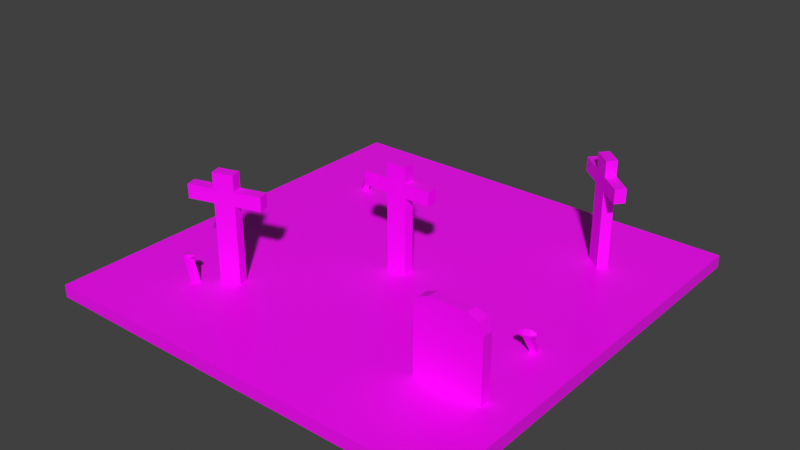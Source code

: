 # Source: Graveyard.blend  (saved by Blender 3.3.6; exported with 4.5.12 LTS)
import bpy
from mathutils import Matrix  # noqa: F401  (used for matrix-valued properties, if any)

bpy.ops.wm.read_factory_settings(use_empty=True)
scene = bpy.context.scene
scene.name = 'Scene'

# ---- collections
col_collection = bpy.data.collections.new('Collection'); scene.collection.children.link(col_collection)

# ---- images (referenced by path relative to the original .blend; pixels are not part of the script)
import os
ASSET_DIR = os.environ.get("B2B_ASSET_DIR", "")  # directory of the original .blend (textures are referenced by path, not embedded)
HERE = os.path.dirname(os.path.abspath(__file__))  # packed textures are extracted next to this script under _unpacked/

def load_image(name, relpath, width, height, colorspace="sRGB"):
    """Load a texture the original file referenced (path relative to the .blend, or extracted next to this script)."""
    p = next((c for c in (os.path.join(HERE, relpath), os.path.join(ASSET_DIR, relpath)) if relpath and os.path.exists(c)), "")
    if p:
        img = bpy.data.images.load(p, check_existing=True)
        img.name = name
    else:  # same state as the original file: an image datablock whose file is absent (Cycles renders it pink)
        img = bpy.data.images.new(name, width, height)
        img.source = "FILE"
        img.filepath = "//" + (relpath or name)
    img.colorspace_settings.name = colorspace
    return img
img_imphenziapalette01_256_gradient_png = load_image('ImphenziaPalette01-256-Gradient.png', 'ImphenziaPalette01-256-Gradient.png', 1024, 1024, 'sRGB')

# ---- materials (node trees are filled in below, after node groups)
mat_material = bpy.data.materials.new('Material')
mat_material.alpha_threshold = 0.0
mat_material.use_transparent_shadow = False
mat_material.line_color = (0.0, 0.0, 0.0, 1.0)

# ---- material node trees
mat_material.use_nodes = True; mat_material.node_tree.nodes.clear()
_N = mat_material.node_tree.nodes; _L = mat_material.node_tree.links
n0 = _N.new('ShaderNodeOutputMaterial'); n0.name = 'Material Output'; n0.location = (300, 300)
n1 = _N.new('ShaderNodeBsdfPrincipled'); n1.name = 'Principled BSDF'; n1.location = (10, 300)
n1.distribution = 'GGX'
n1.subsurface_method = 'BURLEY'
n1.inputs[2].default_value = 0.4
n1.inputs[3].default_value = 1.45
n1.inputs[27].default_value = (0.0, 0.0, 0.0, 1.0)
n1.inputs[28].default_value = 1.0
n2 = _N.new('ShaderNodeTexImage'); n2.name = 'Image Texture'; n2.location = (-322, 176)
n2.image = img_imphenziapalette01_256_gradient_png
n2.interpolation = 'Closest'
_L.new(n1.outputs[0], n0.inputs[0])
_L.new(n2.outputs[0], n1.inputs[0])
n0.is_active_output = True

# ---- world
world_world = bpy.data.worlds.new('World'); scene.world = world_world
world_world.use_nodes = True; world_world.node_tree.nodes.clear()
_N = world_world.node_tree.nodes; _L = world_world.node_tree.links
n0 = _N.new('ShaderNodeOutputWorld'); n0.name = 'World Output'; n0.location = (300, 300)
n1 = _N.new('ShaderNodeBackground'); n1.name = 'Background'; n1.location = (10, 300)
n1.inputs[0].default_value = (0.05088, 0.05088, 0.05088, 1.0)
_L.new(n1.outputs[0], n0.inputs[0])
n0.is_active_output = True
world_world.color = (0.05088, 0.05088, 0.05088)
world_world.use_sun_shadow = False
world_world.sun_shadow_jitter_overblur = 0.0

# ---- meshes
me_cube = bpy.data.meshes.new('Cube')
me_cube.from_pydata([(10.0, 10.0, 0.3), (10.0, 10.0, -0.3), (10.0, -10.0, 0.3), (10.0, -10.0, -0.3), (-10.0, 10.0, 0.3), (-10.0, 10.0, -0.3), (-10.0, -10.0, 0.3), (-10.0, -10.0, -0.3), (-0.4825, -0.2538, 0.01127), (-0.4825, -0.2538, 4.599), (-0.4825, 0.2538, 0.01127), (-0.4825, 0.2538, 4.599), (0.4825, -0.2538, 0.01127), (0.4825, -0.2538, 4.599), (0.4825, 0.2538, 0.01127), (0.4825, 0.2538, 4.599), (-0.4825, -0.2538, 3.946), (-0.4825, 0.2538, 3.946), (0.4825, 0.2538, 3.946), (0.4825, -0.2538, 3.946), (-1.696, -0.2538, 3.946), (-1.696, -0.2538, 4.599), (-1.696, 0.2538, 4.599), (1.696, 0.2538, 4.599), (1.696, -0.2538, 4.599), (-1.696, 0.2538, 3.946), (1.696, 0.2538, 3.946), (1.696, -0.2538, 3.946), (-0.4825, -0.2538, 5.336), (-0.4825, 0.2538, 5.336), (0.4825, 0.2538, 5.336), (0.4825, -0.2538, 5.336), (-5.228, -5.563, 0.01127), (-5.228, -5.563, 4.599), (-5.374, -5.077, 0.01127), (-5.374, -5.077, 4.599), (-4.304, -5.284, 0.01127), (-4.304, -5.284, 4.599), (-4.45, -4.798, 0.01127), (-4.45, -4.798, 4.599), (-5.228, -5.563, 3.946), (-5.374, -5.077, 3.946), (-4.45, -4.798, 3.946), (-4.304, -5.284, 3.946), (-6.39, -5.913, 3.946), (-6.39, -5.913, 4.599), (-6.536, -5.427, 4.599), (-3.288, -4.448, 4.599), (-3.142, -4.934, 4.599), (-6.536, -5.427, 3.946), (-3.288, -4.448, 3.946), (-3.142, -4.934, 3.946), (-5.228, -5.563, 5.336), (-5.374, -5.077, 5.336), (-4.45, -4.798, 5.336), (-4.304, -5.284, 5.336), (5.676, 6.165, 0.01127), (5.676, 6.165, 4.599), (6.001, 6.555, 0.01127), (6.001, 6.555, 4.599), (6.417, 5.546, 0.01127), (6.417, 5.546, 4.599), (6.742, 5.936, 0.01127), (6.742, 5.936, 4.599), (5.676, 6.165, 3.946), (6.001, 6.555, 3.946), (6.742, 5.936, 3.946), (6.417, 5.546, 3.946), (4.744, 6.943, 3.946), (4.744, 6.943, 4.599), (5.069, 7.332, 4.599), (7.673, 5.158, 4.599), (7.348, 4.769, 4.599), (5.069, 7.332, 3.946), (7.673, 5.158, 3.946), (7.348, 4.769, 3.946), (5.676, 6.165, 5.336), (6.001, 6.555, 5.336), (6.742, 5.936, 5.336), (6.417, 5.546, 5.336), (5.391, -5.746, 0.01127), (5.391, -5.238, 0.01127), (8.49, -5.746, 0.01127), (8.49, -5.238, 0.01127), (6.11, -5.746, 3.946), (5.391, -5.746, 3.227), (5.602, -5.746, 3.736), (5.391, -5.238, 3.227), (6.11, -5.238, 3.946), (5.602, -5.238, 3.736), (7.771, -5.238, 3.946), (8.49, -5.238, 3.227), (8.28, -5.238, 3.736), (8.49, -5.746, 3.227), (7.771, -5.746, 3.946), (8.28, -5.746, 3.736), (-5.84, -6.454, -0.401), (-6.479, -6.454, 1.494), (-5.84, -6.171, -0.401), (-6.479, -6.171, 1.494), (-5.571, -6.454, -0.3105), (-6.211, -6.454, 1.585), (-5.571, -6.171, -0.3105), (-6.211, -6.171, 1.585), (-6.416, -6.454, 1.308), (-6.416, -6.171, 1.308), (-6.148, -6.171, 1.399), (-6.148, -6.454, 1.399), (-6.669, -6.363, 1.289), (-6.692, -6.363, 1.356), (-6.692, -6.262, 1.356), (-5.958, -6.262, 1.604), (-5.958, -6.363, 1.604), (-6.669, -6.262, 1.289), (-5.935, -6.262, 1.537), (-5.935, -6.363, 1.537), (-7.077, 5.178, -0.1671), (-6.145, 5.073, 1.599), (-6.923, 5.406, -0.2346), (-5.991, 5.301, 1.532), (-6.879, 5.011, -0.2814), (-5.947, 4.906, 1.485), (-6.725, 5.239, -0.3489), (-5.793, 5.134, 1.418), (-6.236, 5.083, 1.426), (-6.083, 5.311, 1.359), (-5.885, 5.144, 1.244), (-6.038, 4.916, 1.312), (-6.33, 5.298, 1.559), (-6.297, 5.294, 1.622), (-6.242, 5.376, 1.597), (-5.7, 4.919, 1.284), (-5.755, 4.837, 1.309), (-6.274, 5.38, 1.535), (-5.733, 4.923, 1.222), (-5.788, 4.841, 1.246), (8.021, -1.039, -0.1165), (8.08, -2.095, 1.581), (8.092, -1.27, -0.2631), (8.151, -2.327, 1.434), (7.747, -1.104, -0.1472), (7.806, -2.16, 1.55), (7.818, -1.335, -0.2939), (7.877, -2.392, 1.403), (8.074, -1.992, 1.414), (8.146, -2.223, 1.268), (7.872, -2.288, 1.237), (7.8, -2.056, 1.383), (8.337, -2.043, 1.447), (8.339, -2.08, 1.507), (8.365, -2.163, 1.454), (7.615, -2.34, 1.37), (7.589, -2.257, 1.423), (8.362, -2.126, 1.395), (7.613, -2.303, 1.31), (7.587, -2.22, 1.363), (1.668, -6.183, 0.3), (0.5425, -3.208, 0.3), (-0.6346, -5.975, 0.3), (4.762, -0.7107, 0.3), (4.213, 0.1362, 0.3), (3.443, -1.436, 0.3), (-4.248, 4.753, 0.3), (-5.084, 2.485, 0.3), (-4.08, 2.113, 0.3), (-5.543, 0.07953, 0.3), (-7.592, -1.149, 0.3), (-3.508, -1.118, 0.3), (7.125, 2.04, 0.3), (5.788, 3.511, 0.3), (5.31, 1.645, 0.3), (1.139, -9.118, 0.3), (1.211, -7.023, 0.3), (-0.297, -8.375, 0.3), (-1.525, -4.177, 0.3), (-1.458, -2.252, 0.3), (-3.175, -4.037, 0.3), (-1.958, 6.013, 0.3), (-1.647, 7.699, 0.3), (-3.226, 7.675, 0.3), (3.852, 3.791, 0.3), (4.561, 4.91, 0.3), (4.995, 2.729, 0.3), (2.189, 2.594, 0.3), (2.332, 5.067, 0.3), (-2.068, -8.761, 0.3), (-2.395, -7.611, 0.3), (-3.763, -9.218, 0.3), (-8.303, 3.808, 0.3), (-7.81, 1.566, 0.3), (-6.225, 1.999, 0.3)], [], [(0, 4, 163, 179, 178), (3, 2, 6, 7), (7, 6, 4, 5), (5, 1, 3, 7), (1, 0, 2, 3), (5, 4, 0, 1), (11, 17, 25, 22), (17, 11, 15, 18), (9, 11, 22, 21), (19, 13, 9, 16), (10, 14, 12, 8), (11, 9, 28, 29), (12, 19, 16, 8), (14, 18, 19, 12), (10, 17, 18, 14), (8, 16, 17, 10), (20, 21, 22, 25), (26, 23, 24, 27), (18, 15, 23, 26), (16, 9, 21, 20), (17, 16, 20, 25), (15, 13, 24, 23), (19, 18, 26, 27), (13, 19, 27, 24), (30, 29, 28, 31), (9, 13, 31, 28), (15, 11, 29, 30), (13, 15, 30, 31), (35, 41, 49, 46), (41, 35, 39, 42), (33, 35, 46, 45), (43, 37, 33, 40), (34, 38, 36, 32), (35, 33, 52, 53), (36, 43, 40, 32), (38, 42, 43, 36), (34, 41, 42, 38), (32, 40, 41, 34), (44, 45, 46, 49), (50, 47, 48, 51), (42, 39, 47, 50), (40, 33, 45, 44), (41, 40, 44, 49), (39, 37, 48, 47), (43, 42, 50, 51), (37, 43, 51, 48), (54, 53, 52, 55), (33, 37, 55, 52), (39, 35, 53, 54), (37, 39, 54, 55), (59, 65, 73, 70), (65, 59, 63, 66), (57, 59, 70, 69), (67, 61, 57, 64), (58, 62, 60, 56), (59, 57, 76, 77), (60, 67, 64, 56), (62, 66, 67, 60), (58, 65, 66, 62), (56, 64, 65, 58), (68, 69, 70, 73), (74, 71, 72, 75), (66, 63, 71, 74), (64, 57, 69, 68), (65, 64, 68, 73), (63, 61, 72, 71), (67, 66, 74, 75), (61, 67, 75, 72), (78, 77, 76, 79), (57, 61, 79, 76), (63, 59, 77, 78), (61, 63, 78, 79), (81, 83, 82, 80), (94, 90, 88, 84), (83, 91, 93, 82), (82, 93, 95, 94, 84, 86, 85, 80), (81, 87, 89, 88, 90, 92, 91, 83), (90, 94, 95, 92), (92, 95, 93, 91), (84, 88, 89, 86), (86, 89, 87, 85), (80, 85, 87, 81), (97, 99, 110, 109), (105, 99, 103, 106), (101, 107, 115, 112), (107, 101, 97, 104), (98, 102, 100, 96), (103, 99, 97, 101), (100, 107, 104, 96), (102, 106, 107, 100), (98, 105, 106, 102), (96, 104, 105, 98), (108, 109, 110, 113), (114, 111, 112, 115), (99, 105, 113, 110), (106, 103, 111, 114), (104, 97, 109, 108), (105, 104, 108, 113), (103, 101, 112, 111), (107, 106, 114, 115), (117, 119, 130, 129), (125, 119, 123, 126), (121, 127, 135, 132), (127, 121, 117, 124), (118, 122, 120, 116), (123, 119, 117, 121), (120, 127, 124, 116), (122, 126, 127, 120), (118, 125, 126, 122), (116, 124, 125, 118), (128, 129, 130, 133), (134, 131, 132, 135), (119, 125, 133, 130), (126, 123, 131, 134), (124, 117, 129, 128), (125, 124, 128, 133), (123, 121, 132, 131), (127, 126, 134, 135), (137, 139, 150, 149), (145, 139, 143, 146), (141, 147, 155, 152), (147, 141, 137, 144), (138, 142, 140, 136), (143, 139, 137, 141), (140, 147, 144, 136), (142, 146, 147, 140), (138, 145, 146, 142), (136, 144, 145, 138), (148, 149, 150, 153), (154, 151, 152, 155), (139, 145, 153, 150), (146, 143, 151, 154), (144, 137, 149, 148), (145, 144, 148, 153), (143, 141, 152, 151), (147, 146, 154, 155), (2, 156, 172, 171, 173, 185, 187, 6), (156, 157, 158), (2, 159, 161, 157, 156), (159, 160, 161), (164, 162, 163), (164, 190, 189, 188, 4, 6, 166, 165, 167, 161, 160, 159, 2, 0, 168, 170), (161, 167, 166, 176, 175, 157), (167, 165, 166), (170, 168, 169), (169, 168, 0, 164, 183, 184, 180, 181, 182), (158, 173, 172, 156), (173, 171, 172), (157, 175, 174, 176, 166, 6, 158), (174, 175, 176), (178, 179, 177), (177, 179, 163, 162, 164, 0, 178), (182, 181, 180, 184, 183), (182, 183, 164, 170, 169), (6, 187, 186, 185, 173, 158), (186, 187, 185), (4, 188, 190, 164, 163), (188, 189, 190)])
_uv = me_cube.uv_layers.new(name='UVMap')
_uv.uv.foreach_set('vector', [0.8222, 0.4684, 0.8222, 0.4684, 0.8222, 0.4684, 0.8222, 0.4684, 0.8222, 0.4684, 0.8222, 0.4684, 0.8222, 0.4684, 0.8222, 0.4684, 0.8222, 0.4684, 0.8222, 0.4684, 0.8222, 0.4684, 0.8222, 0.4684, 0.8222, 0.4684, 0.8222, 0.4684, 0.8222, 0.4684, 0.8222, 0.4684, 0.8222, 0.4684, 0.8222, 0.4684, 0.8222, 0.4684, 0.8222, 0.4684, 0.8222, 0.4684, 0.8222, 0.4684, 0.8222, 0.4684, 0.8222, 0.4684, 0.8222, 0.4684, 0.8162, 0.962, 0.8162, 0.962, 0.8162, 0.962, 0.8162, 0.962, 0.8162, 0.962, 0.8162, 0.962, 0.8162, 0.962, 0.8162, 0.962, 0.8162, 0.962, 0.8162, 0.962, 0.8162, 0.962, 0.8162, 0.962, 0.8162, 0.962, 0.8162, 0.962, 0.8162, 0.962, 0.8162, 0.962, 0.8162, 0.962, 0.8162, 0.962, 0.8162, 0.962, 0.8162, 0.962, 0.8162, 0.962, 0.8162, 0.962, 0.8162, 0.962, 0.8162, 0.962, 0.8162, 0.962, 0.8162, 0.962, 0.8162, 0.962, 0.8162, 0.962, 0.8162, 0.962, 0.8162, 0.962, 0.8162, 0.962, 0.8162, 0.962, 0.8162, 0.962, 0.8162, 0.962, 0.8162, 0.962, 0.8162, 0.962, 0.8162, 0.962, 0.8162, 0.962, 0.8162, 0.962, 0.8162, 0.962, 0.8162, 0.962, 0.8162, 0.962, 0.8162, 0.962, 0.8162, 0.962, 0.8162, 0.962, 0.8162, 0.962, 0.8162, 0.962, 0.8162, 0.962, 0.8162, 0.962, 0.8162, 0.962, 0.8162, 0.962, 0.8162, 0.962, 0.8162, 0.962, 0.8162, 0.962, 0.8162, 0.962, 0.8162, 0.962, 0.8162, 0.962, 0.8162, 0.962, 0.8162, 0.962, 0.8162, 0.962, 0.8162, 0.962, 0.8162, 0.962, 0.8162, 0.962, 0.8162, 0.962, 0.8162, 0.962, 0.8162, 0.962, 0.8162, 0.962, 0.8162, 0.962, 0.8162, 0.962, 0.8162, 0.962, 0.8162, 0.962, 0.8162, 0.962, 0.8162, 0.962, 0.8162, 0.962, 0.8162, 0.962, 0.8162, 0.962, 0.8162, 0.962, 0.8162, 0.962, 0.8162, 0.962, 0.8162, 0.962, 0.8162, 0.962, 0.8162, 0.962, 0.8162, 0.962, 0.8162, 0.962, 0.8162, 0.962, 0.8162, 0.962, 0.8162, 0.962, 0.8162, 0.962, 0.8162, 0.962, 0.8162, 0.962, 0.8162, 0.962, 0.8162, 0.962, 0.8162, 0.962, 0.8162, 0.962, 0.8162, 0.962, 0.8162, 0.962, 0.8162, 0.962, 0.8162, 0.962, 0.8162, 0.962, 0.8162, 0.962, 0.8162, 0.962, 0.8162, 0.962, 0.8162, 0.962, 0.8162, 0.962, 0.8162, 0.962, 0.8162, 0.962, 0.8162, 0.962, 0.8162, 0.962, 0.8162, 0.962, 0.8162, 0.962, 0.8162, 0.962, 0.8162, 0.962, 0.8162, 0.962, 0.8162, 0.962, 0.8162, 0.962, 0.8162, 0.962, 0.8162, 0.962, 0.8162, 0.962, 0.8162, 0.962, 0.8162, 0.962, 0.8162, 0.962, 0.8162, 0.962, 0.8162, 0.962, 0.8162, 0.962, 0.8162, 0.962, 0.8162, 0.962, 0.8162, 0.962, 0.8162, 0.962, 0.8162, 0.962, 0.8162, 0.962, 0.8162, 0.962, 0.8162, 0.962, 0.8162, 0.962, 0.8162, 0.962, 0.8162, 0.962, 0.8162, 0.962, 0.8162, 0.962, 0.8162, 0.962, 0.8162, 0.962, 0.8162, 0.962, 0.8162, 0.962, 0.8162, 0.962, 0.8162, 0.962, 0.8162, 0.962, 0.8162, 0.962, 0.8162, 0.962, 0.8162, 0.962, 0.8162, 0.962, 0.8162, 0.962, 0.8162, 0.962, 0.8162, 0.962, 0.8162, 0.962, 0.8162, 0.962, 0.8162, 0.962, 0.8162, 0.962, 0.8162, 0.962, 0.8162, 0.962, 0.8162, 0.962, 0.8162, 0.962, 0.8162, 0.962, 0.8162, 0.962, 0.8162, 0.962, 0.8162, 0.962, 0.8162, 0.962, 0.8162, 0.962, 0.8162, 0.962, 0.8162, 0.962, 0.8162, 0.962, 0.8162, 0.962, 0.8162, 0.962, 0.8162, 0.962, 0.8162, 0.962, 0.8162, 0.962, 0.8162, 0.962, 0.8162, 0.962, 0.8162, 0.962, 0.8162, 0.962, 0.8162, 0.962, 0.8162, 0.962, 0.8162, 0.962, 0.8162, 0.962, 0.8162, 0.962, 0.8162, 0.962, 0.8162, 0.962, 0.8162, 0.962, 0.8162, 0.962, 0.8162, 0.962, 0.8162, 0.962, 0.8162, 0.962, 0.8162, 0.962, 0.8162, 0.962, 0.8162, 0.962, 0.8162, 0.962, 0.8162, 0.962, 0.8162, 0.962, 0.8162, 0.962, 0.8162, 0.962, 0.8162, 0.962, 0.8162, 0.962, 0.8162, 0.962, 0.8162, 0.962, 0.8162, 0.962, 0.8162, 0.962, 0.8162, 0.962, 0.8162, 0.962, 0.8162, 0.962, 0.8162, 0.962, 0.8162, 0.962, 0.8162, 0.962, 0.8162, 0.962, 0.8162, 0.962, 0.8162, 0.962, 0.8162, 0.962, 0.8162, 0.962, 0.8162, 0.962, 0.8162, 0.962, 0.8162, 0.962, 0.8162, 0.962, 0.8162, 0.962, 0.8162, 0.962, 0.8162, 0.962, 0.8162, 0.962, 0.8162, 0.962, 0.8162, 0.962, 0.8162, 0.962, 0.8162, 0.962, 0.8162, 0.962, 0.8162, 0.962, 0.8162, 0.962, 0.8162, 0.962, 0.8162, 0.962, 0.8162, 0.962, 0.8162, 0.962, 0.8162, 0.962, 0.8162, 0.962, 0.8162, 0.962, 0.8162, 0.962, 0.8162, 0.962, 0.8162, 0.962, 0.8162, 0.962, 0.8162, 0.962, 0.8162, 0.962, 0.8162, 0.962, 0.8162, 0.962, 0.8162, 0.962, 0.8162, 0.962, 0.8162, 0.962, 0.8162, 0.962, 0.8162, 0.962, 0.8162, 0.962, 0.8162, 0.962, 0.8162, 0.962, 0.8162, 0.962, 0.8162, 0.962, 0.8162, 0.962, 0.8162, 0.962, 0.8162, 0.962, 0.8162, 0.962, 0.8162, 0.962, 0.8162, 0.962, 0.8162, 0.962, 0.8162, 0.962, 0.8162, 0.962, 0.8162, 0.962, 0.8162, 0.962, 0.8162, 0.962, 0.8162, 0.962, 0.8162, 0.962, 0.8162, 0.962, 0.8162, 0.962, 0.8162, 0.962, 0.8162, 0.962, 0.8162, 0.962, 0.8162, 0.962, 0.8162, 0.962, 0.8162, 0.962, 0.8162, 0.962, 0.8162, 0.962, 0.8162, 0.962, 0.8162, 0.962, 0.8162, 0.962, 0.8162, 0.962, 0.8162, 0.962, 0.8162, 0.962, 0.8162, 0.962, 0.8162, 0.962, 0.8162, 0.962, 0.8162, 0.962, 0.8162, 0.962, 0.8162, 0.962, 0.8162, 0.962, 0.8162, 0.962, 0.8162, 0.962, 0.8162, 0.962, 0.8162, 0.962, 0.8162, 0.962, 0.8162, 0.962, 0.8162, 0.962, 0.8162, 0.962, 0.8162, 0.962, 0.8162, 0.962, 0.8162, 0.962, 0.8162, 0.962, 0.8162, 0.962, 0.8162, 0.962, 0.8162, 0.962, 0.8162, 0.962, 0.8162, 0.962, 0.8162, 0.962, 0.8162, 0.962, 0.8162, 0.962, 0.8162, 0.962, 0.04114, 0.962, 0.04114, 0.962, 0.04114, 0.962, 0.04114, 0.962, 0.04114, 0.962, 0.04114, 0.962, 0.04114, 0.962, 0.04114, 0.962, 0.04114, 0.962, 0.04114, 0.962, 0.04114, 0.962, 0.04114, 0.962, 0.04114, 0.962, 0.04114, 0.962, 0.04114, 0.962, 0.04114, 0.962, 0.04114, 0.962, 0.04114, 0.962, 0.04114, 0.962, 0.04114, 0.962, 0.04114, 0.962, 0.04114, 0.962, 0.04114, 0.962, 0.04114, 0.962, 0.04114, 0.962, 0.04114, 0.962, 0.04114, 0.962, 0.04114, 0.962, 0.04114, 0.962, 0.04114, 0.962, 0.04114, 0.962, 0.04114, 0.962, 0.04114, 0.962, 0.04114, 0.962, 0.04114, 0.962, 0.04114, 0.962, 0.04114, 0.962, 0.04114, 0.962, 0.04114, 0.962, 0.04114, 0.962, 0.04114, 0.962, 0.04114, 0.962, 0.04114, 0.962, 0.04114, 0.962, 0.04114, 0.962, 0.04114, 0.962, 0.04114, 0.962, 0.04114, 0.962, 0.04114, 0.962, 0.04114, 0.962, 0.04114, 0.962, 0.04114, 0.962, 0.04114, 0.962, 0.04114, 0.962, 0.04114, 0.962, 0.04114, 0.962, 0.04114, 0.962, 0.04114, 0.962, 0.04114, 0.962, 0.04114, 0.962, 0.04114, 0.962, 0.04114, 0.962, 0.04114, 0.962, 0.04114, 0.962, 0.04114, 0.962, 0.04114, 0.962, 0.04114, 0.962, 0.04114, 0.962, 0.04114, 0.962, 0.04114, 0.962, 0.04114, 0.962, 0.04114, 0.962, 0.04114, 0.962, 0.04114, 0.962, 0.04114, 0.962, 0.04114, 0.962, 0.04114, 0.962, 0.04114, 0.962, 0.04114, 0.962, 0.04114, 0.962, 0.04114, 0.962, 0.04114, 0.962, 0.04114, 0.962, 0.04114, 0.962, 0.04114, 0.962, 0.04114, 0.962, 0.04114, 0.962, 0.04114, 0.962, 0.04114, 0.962, 0.04114, 0.962, 0.04114, 0.962, 0.04114, 0.962, 0.04114, 0.962, 0.04114, 0.962, 0.04114, 0.962, 0.04114, 0.962, 0.04114, 0.962, 0.04114, 0.962, 0.04114, 0.962, 0.04114, 0.962, 0.04114, 0.962, 0.04114, 0.962, 0.04114, 0.962, 0.04114, 0.962, 0.04114, 0.962, 0.04114, 0.962, 0.04114, 0.962, 0.04114, 0.962, 0.04114, 0.962, 0.04114, 0.962, 0.04114, 0.962, 0.04114, 0.962, 0.04114, 0.962, 0.04114, 0.962, 0.04114, 0.962, 0.04114, 0.962, 0.04114, 0.962, 0.04114, 0.962, 0.04114, 0.962, 0.04114, 0.962, 0.04114, 0.962, 0.04114, 0.962, 0.04114, 0.962, 0.04114, 0.962, 0.04114, 0.962, 0.04114, 0.962, 0.04114, 0.962, 0.04114, 0.962, 0.04114, 0.962, 0.04114, 0.962, 0.04114, 0.962, 0.04114, 0.962, 0.04114, 0.962, 0.04114, 0.962, 0.04114, 0.962, 0.04114, 0.962, 0.04114, 0.962, 0.04114, 0.962, 0.04114, 0.962, 0.04114, 0.962, 0.04114, 0.962, 0.04114, 0.962, 0.04114, 0.962, 0.04114, 0.962, 0.04114, 0.962, 0.04114, 0.962, 0.04114, 0.962, 0.04114, 0.962, 0.04114, 0.962, 0.04114, 0.962, 0.04114, 0.962, 0.04114, 0.962, 0.04114, 0.962, 0.04114, 0.962, 0.04114, 0.962, 0.04114, 0.962, 0.04114, 0.962, 0.04114, 0.962, 0.04114, 0.962, 0.04114, 0.962, 0.04114, 0.962, 0.04114, 0.962, 0.04114, 0.962, 0.04114, 0.962, 0.04114, 0.962, 0.04114, 0.962, 0.04114, 0.962, 0.04114, 0.962, 0.04114, 0.962, 0.04114, 0.962, 0.04114, 0.962, 0.04114, 0.962, 0.04114, 0.962, 0.04114, 0.962, 0.04114, 0.962, 0.04114, 0.962, 0.04114, 0.962, 0.04114, 0.962, 0.04114, 0.962, 0.04114, 0.962, 0.04114, 0.962, 0.04114, 0.962, 0.04114, 0.962, 0.04114, 0.962, 0.04114, 0.962, 0.04114, 0.962, 0.04114, 0.962, 0.04114, 0.962, 0.04114, 0.962, 0.04114, 0.962, 0.04114, 0.962, 0.04114, 0.962, 0.04114, 0.962, 0.04114, 0.962, 0.04114, 0.962, 0.04114, 0.962, 0.04114, 0.962, 0.04114, 0.962, 0.04114, 0.962, 0.04114, 0.962, 0.04114, 0.962, 0.04114, 0.962, 0.04114, 0.962, 0.04114, 0.962, 0.04114, 0.962, 0.04114, 0.962, 0.04114, 0.962, 0.04114, 0.962, 0.04114, 0.962, 0.04114, 0.962, 0.04114, 0.962, 0.04114, 0.962, 0.04114, 0.962, 0.04114, 0.962, 0.04114, 0.962, 0.04114, 0.962, 0.8222, 0.4684, 0.8222, 0.4684, 0.8222, 0.4684, 0.8222, 0.4684, 0.8222, 0.4684, 0.8222, 0.4684, 0.8222, 0.4684, 0.8222, 0.4684, 0.8203, 0.4391, 0.8203, 0.4391, 0.8203, 0.4391, 0.8222, 0.4684, 0.8222, 0.4684, 0.8222, 0.4684, 0.8222, 0.4684, 0.8222, 0.4684, 0.8203, 0.4391, 0.8203, 0.4391, 0.8203, 0.4391, 0.8203, 0.4391, 0.8203, 0.4391, 0.8203, 0.4391, 0.8222, 0.4684, 0.8222, 0.4684, 0.8222, 0.4684, 0.8222, 0.4684, 0.8222, 0.4684, 0.8222, 0.4684, 0.8222, 0.4684, 0.8222, 0.4684, 0.8222, 0.4684, 0.8222, 0.4684, 0.8222, 0.4684, 0.8222, 0.4684, 0.8222, 0.4684, 0.8222, 0.4684, 0.8222, 0.4684, 0.8222, 0.4684, 0.8222, 0.4684, 0.8222, 0.4684, 0.8222, 0.4684, 0.8222, 0.4684, 0.8222, 0.4684, 0.8222, 0.4684, 0.8261, 0.4781, 0.8261, 0.4781, 0.8261, 0.4781, 0.8222, 0.4742, 0.8222, 0.4742, 0.8222, 0.4742, 0.8222, 0.4684, 0.8222, 0.4684, 0.8222, 0.4684, 0.8222, 0.4684, 0.8222, 0.4684, 0.8222, 0.4684, 0.8222, 0.4684, 0.8222, 0.4684, 0.8222, 0.4684, 0.8242, 0.484, 0.8242, 0.484, 0.8242, 0.484, 0.8242, 0.484, 0.8203, 0.4391, 0.8203, 0.4391, 0.8203, 0.4391, 0.8222, 0.4684, 0.8222, 0.4684, 0.8222, 0.4684, 0.8222, 0.4684, 0.8222, 0.4684, 0.8222, 0.4684, 0.8222, 0.4684, 0.8203, 0.4391, 0.8203, 0.4391, 0.8203, 0.4391, 0.8203, 0.4391, 0.8203, 0.4391, 0.8203, 0.4391, 0.8222, 0.4684, 0.8222, 0.4684, 0.8222, 0.4684, 0.8222, 0.4684, 0.8222, 0.4684, 0.8222, 0.4684, 0.8222, 0.4684, 0.8203, 0.4391, 0.8203, 0.4391, 0.8203, 0.4391, 0.8203, 0.4391, 0.8203, 0.4391, 0.8222, 0.4742, 0.8222, 0.4742, 0.8222, 0.4742, 0.8222, 0.4742, 0.8222, 0.4742, 0.8222, 0.4684, 0.8222, 0.4684, 0.8222, 0.4684, 0.8222, 0.4684, 0.8222, 0.4684, 0.8222, 0.4684, 0.8261, 0.482, 0.8261, 0.482, 0.8261, 0.482, 0.8222, 0.4684, 0.8222, 0.4684, 0.8222, 0.4684, 0.8222, 0.4684, 0.8222, 0.4684, 0.8203, 0.443, 0.8203, 0.443, 0.8203, 0.443])
me_cube.materials.append(mat_material)
me_cube.use_remesh_preserve_volume = False
me_cube.use_remesh_preserve_attributes = False
me_cube.use_mirror_vertex_groups = False
me_cube.update()

# ---- objects
ob_cube = bpy.data.objects.new('Cube', me_cube)

# ---- transforms, parenting, visibility, modifiers, constraints
ob_cube.location = (0.0, 0.0, 0.0)
ob_cube.lock_rotations_4d = False
ob_cube.empty_display_type = 'ARROWS'
ob_cube.lineart.crease_threshold = 0.0

# ---- collection membership
col_collection.objects.link(ob_cube)

# ---- scene / render settings (as saved in the file)
scene.frame_start = 1; scene.frame_end = 250; scene.frame_set(1)
scene.render.engine = 'BLENDER_EEVEE_NEXT'
scene.cycles.use_denoising = False
scene.cycles.samples = 128
scene.cycles.sampling_pattern = 'TABULATED_SOBOL'
scene.cycles.use_adaptive_sampling = False
scene.cycles.use_light_tree = False
scene.view_settings.view_transform = 'Standard'
bpy.context.view_layer.update()

# ---- added for rendering (the .blend has no active camera and no usable light): camera, sun
cam_auto = bpy.data.cameras.new('AutoCamera')
cam_auto.lens = 50.0
cam_auto.sensor_width = 36.0
cam_auto.clip_end = 1000.0
ob_auto_camera = bpy.data.objects.new('AutoCamera', cam_auto)
scene.collection.objects.link(ob_auto_camera)
ob_auto_camera.location = (26.7023, -32.0427, 23.8295)
ob_auto_camera.rotation_euler = (1.09748, -7.21219e-08, 0.694738)
scene.camera = ob_auto_camera
light_auto_sun = bpy.data.lights.new('AutoSun', 'SUN')
light_auto_sun.energy = 3.0
light_auto_sun.angle = 0.0523599
ob_auto_sun = bpy.data.objects.new('AutoSun', light_auto_sun)
scene.collection.objects.link(ob_auto_sun)
ob_auto_sun.rotation_euler = (0.872665, 0.174533, 0.523599)
bpy.context.view_layer.update()
